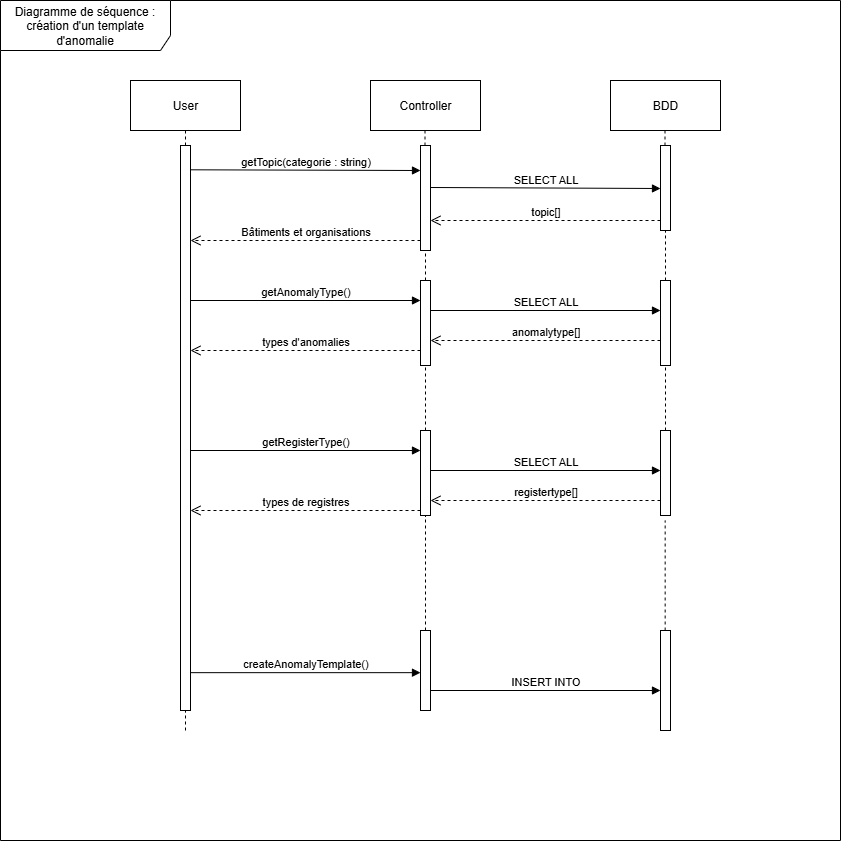

The diagram above was exported from draw.io. Its source (the exported page's mxGraphModel, read from the mxfile embedded in the PNG):
<mxGraphModel dx="1625" dy="2060" grid="1" gridSize="10" guides="1" tooltips="1" connect="1" arrows="1" fold="1" page="1" pageScale="1" pageWidth="827" pageHeight="1169" math="0" shadow="0">
  <root>
    <mxCell id="0" />
    <mxCell id="1" parent="0" />
    <mxCell id="KHpiyqk_ItHP6PIgyYqf-26" value="Controller" style="html=1;whiteSpace=wrap;" vertex="1" parent="1">
      <mxGeometry x="500" y="70" width="110" height="50" as="geometry" />
    </mxCell>
    <mxCell id="KHpiyqk_ItHP6PIgyYqf-27" value="User" style="html=1;whiteSpace=wrap;" vertex="1" parent="1">
      <mxGeometry x="260" y="70" width="110" height="50" as="geometry" />
    </mxCell>
    <mxCell id="KHpiyqk_ItHP6PIgyYqf-30" value="" style="html=1;points=[[0,0,0,0,5],[0,1,0,0,-5],[1,0,0,0,5],[1,1,0,0,-5]];perimeter=orthogonalPerimeter;outlineConnect=0;targetShapes=umlLifeline;portConstraint=eastwest;newEdgeStyle={&quot;curved&quot;:0,&quot;rounded&quot;:0};" vertex="1" parent="1">
      <mxGeometry x="550" y="135" width="10" height="105" as="geometry" />
    </mxCell>
    <mxCell id="KHpiyqk_ItHP6PIgyYqf-31" value="getTopic(categorie : string)" style="html=1;verticalAlign=bottom;endArrow=block;curved=0;rounded=0;entryX=0;entryY=0;entryDx=0;entryDy=5;entryPerimeter=0;exitX=1;exitY=0.043;exitDx=0;exitDy=0;exitPerimeter=0;" edge="1" parent="1" source="KHpiyqk_ItHP6PIgyYqf-33">
      <mxGeometry relative="1" as="geometry">
        <mxPoint x="370" y="160" as="sourcePoint" />
        <mxPoint x="550" y="160" as="targetPoint" />
      </mxGeometry>
    </mxCell>
    <mxCell id="KHpiyqk_ItHP6PIgyYqf-33" value="" style="html=1;points=[[0,0,0,0,5],[0,1,0,0,-5],[1,0,0,0,5],[1,1,0,0,-5]];perimeter=orthogonalPerimeter;outlineConnect=0;targetShapes=umlLifeline;portConstraint=eastwest;newEdgeStyle={&quot;curved&quot;:0,&quot;rounded&quot;:0};" vertex="1" parent="1">
      <mxGeometry x="310" y="135" width="10" height="565" as="geometry" />
    </mxCell>
    <mxCell id="KHpiyqk_ItHP6PIgyYqf-34" value="" style="endArrow=none;dashed=1;html=1;rounded=0;entryX=0.5;entryY=1;entryDx=0;entryDy=0;" edge="1" parent="1" source="KHpiyqk_ItHP6PIgyYqf-33" target="KHpiyqk_ItHP6PIgyYqf-27">
      <mxGeometry width="50" height="50" relative="1" as="geometry">
        <mxPoint x="315" y="740" as="sourcePoint" />
        <mxPoint x="440" y="370" as="targetPoint" />
      </mxGeometry>
    </mxCell>
    <mxCell id="KHpiyqk_ItHP6PIgyYqf-35" value="" style="endArrow=none;dashed=1;html=1;rounded=0;entryX=0.5;entryY=1;entryDx=0;entryDy=0;fillColor=none;" edge="1" parent="1" source="KHpiyqk_ItHP6PIgyYqf-30">
      <mxGeometry width="50" height="50" relative="1" as="geometry">
        <mxPoint x="554.5" y="740" as="sourcePoint" />
        <mxPoint x="554.5" y="120" as="targetPoint" />
      </mxGeometry>
    </mxCell>
    <mxCell id="KHpiyqk_ItHP6PIgyYqf-36" value="getAnomalyType()" style="html=1;verticalAlign=bottom;endArrow=block;curved=0;rounded=0;entryX=0;entryY=0;entryDx=0;entryDy=5;entryPerimeter=0;exitX=1;exitY=0.043;exitDx=0;exitDy=0;exitPerimeter=0;" edge="1" parent="1">
      <mxGeometry relative="1" as="geometry">
        <mxPoint x="320" y="290" as="sourcePoint" />
        <mxPoint x="550" y="290" as="targetPoint" />
      </mxGeometry>
    </mxCell>
    <mxCell id="KHpiyqk_ItHP6PIgyYqf-38" value="" style="endArrow=none;dashed=1;html=1;rounded=0;entryX=0.5;entryY=1;entryDx=0;entryDy=0;" edge="1" parent="1" target="KHpiyqk_ItHP6PIgyYqf-37">
      <mxGeometry width="50" height="50" relative="1" as="geometry">
        <mxPoint x="555" y="420" as="sourcePoint" />
        <mxPoint x="554.5" y="120" as="targetPoint" />
      </mxGeometry>
    </mxCell>
    <mxCell id="KHpiyqk_ItHP6PIgyYqf-37" value="" style="html=1;points=[[0,0,0,0,5],[0,1,0,0,-5],[1,0,0,0,5],[1,1,0,0,-5]];perimeter=orthogonalPerimeter;outlineConnect=0;targetShapes=umlLifeline;portConstraint=eastwest;newEdgeStyle={&quot;curved&quot;:0,&quot;rounded&quot;:0};" vertex="1" parent="1">
      <mxGeometry x="550" y="270" width="10" height="85" as="geometry" />
    </mxCell>
    <mxCell id="KHpiyqk_ItHP6PIgyYqf-42" value="" style="html=1;points=[[0,0,0,0,5],[0,1,0,0,-5],[1,0,0,0,5],[1,1,0,0,-5]];perimeter=orthogonalPerimeter;outlineConnect=0;targetShapes=umlLifeline;portConstraint=eastwest;newEdgeStyle={&quot;curved&quot;:0,&quot;rounded&quot;:0};" vertex="1" parent="1">
      <mxGeometry x="550" y="420" width="10" height="85" as="geometry" />
    </mxCell>
    <mxCell id="KHpiyqk_ItHP6PIgyYqf-43" value="getRegisterType()" style="html=1;verticalAlign=bottom;endArrow=block;curved=0;rounded=0;entryX=0;entryY=0;entryDx=0;entryDy=5;entryPerimeter=0;exitX=1;exitY=0.043;exitDx=0;exitDy=0;exitPerimeter=0;" edge="1" parent="1">
      <mxGeometry relative="1" as="geometry">
        <mxPoint x="320" y="440" as="sourcePoint" />
        <mxPoint x="550" y="440" as="targetPoint" />
      </mxGeometry>
    </mxCell>
    <mxCell id="KHpiyqk_ItHP6PIgyYqf-45" value="" style="html=1;points=[[0,0,0,0,5],[0,1,0,0,-5],[1,0,0,0,5],[1,1,0,0,-5]];perimeter=orthogonalPerimeter;outlineConnect=0;targetShapes=umlLifeline;portConstraint=eastwest;newEdgeStyle={&quot;curved&quot;:0,&quot;rounded&quot;:0};" vertex="1" parent="1">
      <mxGeometry x="550" y="620" width="10" height="80" as="geometry" />
    </mxCell>
    <mxCell id="KHpiyqk_ItHP6PIgyYqf-46" value="" style="endArrow=none;dashed=1;html=1;rounded=0;" edge="1" parent="1" source="KHpiyqk_ItHP6PIgyYqf-45" target="KHpiyqk_ItHP6PIgyYqf-42">
      <mxGeometry width="50" height="50" relative="1" as="geometry">
        <mxPoint x="554.66" y="585" as="sourcePoint" />
        <mxPoint x="554.66" y="520" as="targetPoint" />
      </mxGeometry>
    </mxCell>
    <mxCell id="KHpiyqk_ItHP6PIgyYqf-47" value="createAnomalyTemplate()" style="html=1;verticalAlign=bottom;endArrow=block;curved=0;rounded=0;entryX=0;entryY=0;entryDx=0;entryDy=5;entryPerimeter=0;exitX=1;exitY=0.043;exitDx=0;exitDy=0;exitPerimeter=0;" edge="1" parent="1">
      <mxGeometry relative="1" as="geometry">
        <mxPoint x="320" y="662.16" as="sourcePoint" />
        <mxPoint x="550" y="662.16" as="targetPoint" />
      </mxGeometry>
    </mxCell>
    <mxCell id="KHpiyqk_ItHP6PIgyYqf-48" value="" style="endArrow=none;dashed=1;html=1;rounded=0;" edge="1" parent="1" target="KHpiyqk_ItHP6PIgyYqf-33">
      <mxGeometry width="50" height="50" relative="1" as="geometry">
        <mxPoint x="315" y="720" as="sourcePoint" />
        <mxPoint x="314.86" y="710" as="targetPoint" />
      </mxGeometry>
    </mxCell>
    <mxCell id="KHpiyqk_ItHP6PIgyYqf-50" value="Diagramme de séquence : création d'un template d'anomalie" style="shape=umlFrame;whiteSpace=wrap;html=1;pointerEvents=0;recursiveResize=0;container=1;collapsible=0;width=170;height=50;" vertex="1" parent="1">
      <mxGeometry x="130" y="-10" width="840" height="840" as="geometry" />
    </mxCell>
    <mxCell id="KHpiyqk_ItHP6PIgyYqf-51" value="BDD" style="html=1;whiteSpace=wrap;" vertex="1" parent="KHpiyqk_ItHP6PIgyYqf-50">
      <mxGeometry x="610" y="80" width="110" height="50" as="geometry" />
    </mxCell>
    <mxCell id="KHpiyqk_ItHP6PIgyYqf-52" value="" style="html=1;points=[[0,0,0,0,5],[0,1,0,0,-5],[1,0,0,0,5],[1,1,0,0,-5]];perimeter=orthogonalPerimeter;outlineConnect=0;targetShapes=umlLifeline;portConstraint=eastwest;newEdgeStyle={&quot;curved&quot;:0,&quot;rounded&quot;:0};" vertex="1" parent="KHpiyqk_ItHP6PIgyYqf-50">
      <mxGeometry x="660" y="145" width="10" height="85" as="geometry" />
    </mxCell>
    <mxCell id="KHpiyqk_ItHP6PIgyYqf-53" value="" style="endArrow=none;dashed=1;html=1;rounded=0;entryX=0.5;entryY=1;entryDx=0;entryDy=0;fillColor=none;" edge="1" parent="KHpiyqk_ItHP6PIgyYqf-50" source="KHpiyqk_ItHP6PIgyYqf-52">
      <mxGeometry width="50" height="50" relative="1" as="geometry">
        <mxPoint x="664.5" y="750" as="sourcePoint" />
        <mxPoint x="664.5" y="130" as="targetPoint" />
      </mxGeometry>
    </mxCell>
    <mxCell id="KHpiyqk_ItHP6PIgyYqf-54" value="" style="endArrow=none;dashed=1;html=1;rounded=0;entryX=0.5;entryY=1;entryDx=0;entryDy=0;" edge="1" parent="KHpiyqk_ItHP6PIgyYqf-50" target="KHpiyqk_ItHP6PIgyYqf-55">
      <mxGeometry width="50" height="50" relative="1" as="geometry">
        <mxPoint x="665" y="430" as="sourcePoint" />
        <mxPoint x="664.5" y="130" as="targetPoint" />
      </mxGeometry>
    </mxCell>
    <mxCell id="KHpiyqk_ItHP6PIgyYqf-55" value="" style="html=1;points=[[0,0,0,0,5],[0,1,0,0,-5],[1,0,0,0,5],[1,1,0,0,-5]];perimeter=orthogonalPerimeter;outlineConnect=0;targetShapes=umlLifeline;portConstraint=eastwest;newEdgeStyle={&quot;curved&quot;:0,&quot;rounded&quot;:0};" vertex="1" parent="KHpiyqk_ItHP6PIgyYqf-50">
      <mxGeometry x="660" y="280" width="10" height="85" as="geometry" />
    </mxCell>
    <mxCell id="KHpiyqk_ItHP6PIgyYqf-56" value="" style="endArrow=none;dashed=1;html=1;rounded=0;fillColor=none;" edge="1" parent="KHpiyqk_ItHP6PIgyYqf-50" source="KHpiyqk_ItHP6PIgyYqf-55" target="KHpiyqk_ItHP6PIgyYqf-52">
      <mxGeometry width="50" height="50" relative="1" as="geometry">
        <mxPoint x="710" y="320" as="sourcePoint" />
        <mxPoint x="665" y="240" as="targetPoint" />
      </mxGeometry>
    </mxCell>
    <mxCell id="KHpiyqk_ItHP6PIgyYqf-57" value="" style="html=1;points=[[0,0,0,0,5],[0,1,0,0,-5],[1,0,0,0,5],[1,1,0,0,-5]];perimeter=orthogonalPerimeter;outlineConnect=0;targetShapes=umlLifeline;portConstraint=eastwest;newEdgeStyle={&quot;curved&quot;:0,&quot;rounded&quot;:0};" vertex="1" parent="KHpiyqk_ItHP6PIgyYqf-50">
      <mxGeometry x="660" y="430" width="10" height="85" as="geometry" />
    </mxCell>
    <mxCell id="KHpiyqk_ItHP6PIgyYqf-58" value="" style="html=1;points=[[0,0,0,0,5],[0,1,0,0,-5],[1,0,0,0,5],[1,1,0,0,-5]];perimeter=orthogonalPerimeter;outlineConnect=0;targetShapes=umlLifeline;portConstraint=eastwest;newEdgeStyle={&quot;curved&quot;:0,&quot;rounded&quot;:0};" vertex="1" parent="KHpiyqk_ItHP6PIgyYqf-50">
      <mxGeometry x="660" y="630" width="10" height="100" as="geometry" />
    </mxCell>
    <mxCell id="KHpiyqk_ItHP6PIgyYqf-59" value="" style="endArrow=none;dashed=1;html=1;rounded=0;entryX=0.466;entryY=1.059;entryDx=0;entryDy=0;entryPerimeter=0;" edge="1" parent="KHpiyqk_ItHP6PIgyYqf-50" source="KHpiyqk_ItHP6PIgyYqf-58" target="KHpiyqk_ItHP6PIgyYqf-57">
      <mxGeometry width="50" height="50" relative="1" as="geometry">
        <mxPoint x="664.66" y="595" as="sourcePoint" />
        <mxPoint x="664.66" y="530" as="targetPoint" />
      </mxGeometry>
    </mxCell>
    <mxCell id="KHpiyqk_ItHP6PIgyYqf-60" value="SELECT ALL" style="html=1;verticalAlign=bottom;endArrow=block;curved=0;rounded=0;entryX=0;entryY=0;entryDx=0;entryDy=5;entryPerimeter=0;exitX=1;exitY=0.043;exitDx=0;exitDy=0;exitPerimeter=0;" edge="1" parent="KHpiyqk_ItHP6PIgyYqf-50">
      <mxGeometry relative="1" as="geometry">
        <mxPoint x="430" y="187" as="sourcePoint" />
        <mxPoint x="660" y="188" as="targetPoint" />
      </mxGeometry>
    </mxCell>
    <mxCell id="KHpiyqk_ItHP6PIgyYqf-32" value="topic[]" style="html=1;verticalAlign=bottom;endArrow=open;dashed=1;endSize=8;curved=0;rounded=0;" edge="1" parent="KHpiyqk_ItHP6PIgyYqf-50">
      <mxGeometry relative="1" as="geometry">
        <mxPoint x="430" y="220" as="targetPoint" />
        <mxPoint x="660" y="220" as="sourcePoint" />
      </mxGeometry>
    </mxCell>
    <mxCell id="KHpiyqk_ItHP6PIgyYqf-61" value="Bâtiments et organisations" style="html=1;verticalAlign=bottom;endArrow=open;dashed=1;endSize=8;curved=0;rounded=0;" edge="1" parent="KHpiyqk_ItHP6PIgyYqf-50">
      <mxGeometry relative="1" as="geometry">
        <mxPoint x="190" y="240" as="targetPoint" />
        <mxPoint x="420" y="240" as="sourcePoint" />
      </mxGeometry>
    </mxCell>
    <mxCell id="KHpiyqk_ItHP6PIgyYqf-62" value="anomalytype[]" style="html=1;verticalAlign=bottom;endArrow=open;dashed=1;endSize=8;curved=0;rounded=0;" edge="1" parent="KHpiyqk_ItHP6PIgyYqf-50">
      <mxGeometry relative="1" as="geometry">
        <mxPoint x="430" y="340" as="targetPoint" />
        <mxPoint x="660" y="340" as="sourcePoint" />
      </mxGeometry>
    </mxCell>
    <mxCell id="KHpiyqk_ItHP6PIgyYqf-72" value="&lt;div&gt;&lt;br&gt;&lt;/div&gt;&lt;div&gt;&lt;br&gt;&lt;/div&gt;" style="edgeLabel;html=1;align=center;verticalAlign=middle;resizable=0;points=[];" vertex="1" connectable="0" parent="KHpiyqk_ItHP6PIgyYqf-62">
      <mxGeometry x="-0.2435" y="-2" relative="1" as="geometry">
        <mxPoint as="offset" />
      </mxGeometry>
    </mxCell>
    <mxCell id="KHpiyqk_ItHP6PIgyYqf-41" value="types d'anomalies" style="html=1;verticalAlign=bottom;endArrow=open;dashed=1;endSize=8;curved=0;rounded=0;" edge="1" parent="KHpiyqk_ItHP6PIgyYqf-50">
      <mxGeometry relative="1" as="geometry">
        <mxPoint x="190" y="350" as="targetPoint" />
        <mxPoint x="420" y="350" as="sourcePoint" />
      </mxGeometry>
    </mxCell>
    <mxCell id="KHpiyqk_ItHP6PIgyYqf-63" value="SELECT ALL" style="html=1;verticalAlign=bottom;endArrow=block;curved=0;rounded=0;entryX=0;entryY=0;entryDx=0;entryDy=5;entryPerimeter=0;exitX=1;exitY=0.043;exitDx=0;exitDy=0;exitPerimeter=0;" edge="1" parent="KHpiyqk_ItHP6PIgyYqf-50">
      <mxGeometry x="-0.0012" relative="1" as="geometry">
        <mxPoint x="430" y="310" as="sourcePoint" />
        <mxPoint x="660" y="310" as="targetPoint" />
        <mxPoint as="offset" />
      </mxGeometry>
    </mxCell>
    <mxCell id="KHpiyqk_ItHP6PIgyYqf-64" value="SELECT ALL" style="html=1;verticalAlign=bottom;endArrow=block;curved=0;rounded=0;entryX=0;entryY=0;entryDx=0;entryDy=5;entryPerimeter=0;exitX=1;exitY=0.043;exitDx=0;exitDy=0;exitPerimeter=0;" edge="1" parent="KHpiyqk_ItHP6PIgyYqf-50">
      <mxGeometry relative="1" as="geometry">
        <mxPoint x="430" y="470" as="sourcePoint" />
        <mxPoint x="660" y="470" as="targetPoint" />
      </mxGeometry>
    </mxCell>
    <mxCell id="KHpiyqk_ItHP6PIgyYqf-65" value="registertype[]" style="html=1;verticalAlign=bottom;endArrow=open;dashed=1;endSize=8;curved=0;rounded=0;" edge="1" parent="KHpiyqk_ItHP6PIgyYqf-50">
      <mxGeometry relative="1" as="geometry">
        <mxPoint x="430" y="500" as="targetPoint" />
        <mxPoint x="660" y="500" as="sourcePoint" />
      </mxGeometry>
    </mxCell>
    <mxCell id="KHpiyqk_ItHP6PIgyYqf-44" value="types de registres" style="html=1;verticalAlign=bottom;endArrow=open;dashed=1;endSize=8;curved=0;rounded=0;" edge="1" parent="KHpiyqk_ItHP6PIgyYqf-50">
      <mxGeometry relative="1" as="geometry">
        <mxPoint x="190" y="510" as="targetPoint" />
        <mxPoint x="420" y="510" as="sourcePoint" />
      </mxGeometry>
    </mxCell>
    <mxCell id="KHpiyqk_ItHP6PIgyYqf-66" value="INSERT INTO" style="html=1;verticalAlign=bottom;endArrow=block;curved=0;rounded=0;entryX=0;entryY=0;entryDx=0;entryDy=5;entryPerimeter=0;exitX=1;exitY=0.043;exitDx=0;exitDy=0;exitPerimeter=0;" edge="1" parent="KHpiyqk_ItHP6PIgyYqf-50">
      <mxGeometry relative="1" as="geometry">
        <mxPoint x="430" y="690" as="sourcePoint" />
        <mxPoint x="660" y="690" as="targetPoint" />
      </mxGeometry>
    </mxCell>
    <mxCell id="KHpiyqk_ItHP6PIgyYqf-39" value="" style="endArrow=none;dashed=1;html=1;rounded=0;fillColor=none;" edge="1" parent="1" source="KHpiyqk_ItHP6PIgyYqf-37" target="KHpiyqk_ItHP6PIgyYqf-30">
      <mxGeometry width="50" height="50" relative="1" as="geometry">
        <mxPoint x="520" y="270" as="sourcePoint" />
        <mxPoint x="520" y="260" as="targetPoint" />
      </mxGeometry>
    </mxCell>
  </root>
</mxGraphModel>